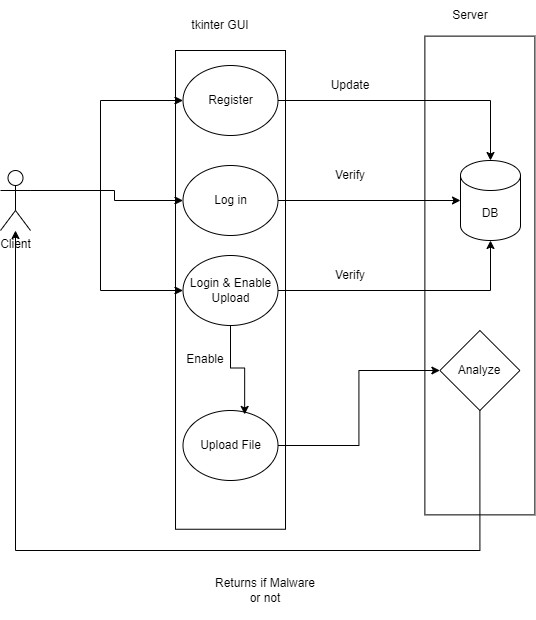

The diagram above was exported from draw.io. Its source (the exported page's mxGraphModel, read from the mxfile embedded in the PNG):
<mxGraphModel dx="1195" dy="622" grid="1" gridSize="10" guides="1" tooltips="1" connect="1" arrows="1" fold="1" page="1" pageScale="1" pageWidth="850" pageHeight="1100" math="0" shadow="0">
  <root>
    <mxCell id="0" />
    <mxCell id="1" parent="0" />
    <mxCell id="4nqWWJY-HBiW_0pLYRxk-6" value="Client" style="shape=umlActor;verticalLabelPosition=bottom;verticalAlign=top;html=1;outlineConnect=0;" vertex="1" parent="1">
      <mxGeometry x="20" y="200" width="30" height="60" as="geometry" />
    </mxCell>
    <mxCell id="4nqWWJY-HBiW_0pLYRxk-18" value="tkinter GUI" style="text;html=1;align=center;verticalAlign=middle;whiteSpace=wrap;rounded=0;" vertex="1" parent="1">
      <mxGeometry x="210" y="40" width="60" height="30" as="geometry" />
    </mxCell>
    <mxCell id="4nqWWJY-HBiW_0pLYRxk-35" value="Server" style="text;html=1;align=center;verticalAlign=middle;whiteSpace=wrap;rounded=0;" vertex="1" parent="1">
      <mxGeometry x="460" y="30" width="60" height="30" as="geometry" />
    </mxCell>
    <mxCell id="4nqWWJY-HBiW_0pLYRxk-34" value="" style="rounded=0;whiteSpace=wrap;html=1;rotation=90;" vertex="1" parent="1">
      <mxGeometry x="260" y="250" width="478.75" height="110" as="geometry" />
    </mxCell>
    <mxCell id="4nqWWJY-HBiW_0pLYRxk-47" value="" style="group" vertex="1" connectable="0" parent="1">
      <mxGeometry x="195" y="80.005" width="110.00500000000001" height="478.75" as="geometry" />
    </mxCell>
    <mxCell id="4nqWWJY-HBiW_0pLYRxk-10" value="" style="rounded=0;whiteSpace=wrap;html=1;rotation=90;" vertex="1" parent="4nqWWJY-HBiW_0pLYRxk-47">
      <mxGeometry x="-184.37" y="184.375" width="478.75" height="110" as="geometry" />
    </mxCell>
    <mxCell id="4nqWWJY-HBiW_0pLYRxk-11" value="Register" style="ellipse;whiteSpace=wrap;html=1;" vertex="1" parent="4nqWWJY-HBiW_0pLYRxk-47">
      <mxGeometry x="7.500000000000007" y="14.995000000000005" width="95" height="70" as="geometry" />
    </mxCell>
    <mxCell id="4nqWWJY-HBiW_0pLYRxk-13" value="Log in" style="ellipse;whiteSpace=wrap;html=1;" vertex="1" parent="4nqWWJY-HBiW_0pLYRxk-47">
      <mxGeometry x="7.500000000000007" y="114.995" width="95" height="70" as="geometry" />
    </mxCell>
    <mxCell id="4nqWWJY-HBiW_0pLYRxk-14" value="Login &amp;amp; Enable Upload" style="ellipse;whiteSpace=wrap;html=1;" vertex="1" parent="4nqWWJY-HBiW_0pLYRxk-47">
      <mxGeometry x="7.500000000000007" y="204.995" width="95" height="70" as="geometry" />
    </mxCell>
    <mxCell id="4nqWWJY-HBiW_0pLYRxk-32" value="Enable" style="text;html=1;align=center;verticalAlign=middle;whiteSpace=wrap;rounded=0;" vertex="1" parent="4nqWWJY-HBiW_0pLYRxk-47">
      <mxGeometry y="294.375" width="60" height="30" as="geometry" />
    </mxCell>
    <mxCell id="4nqWWJY-HBiW_0pLYRxk-28" value="Upload File" style="ellipse;whiteSpace=wrap;html=1;" vertex="1" parent="4nqWWJY-HBiW_0pLYRxk-47">
      <mxGeometry x="7.5" y="359.995" width="95" height="70" as="geometry" />
    </mxCell>
    <mxCell id="4nqWWJY-HBiW_0pLYRxk-31" style="edgeStyle=orthogonalEdgeStyle;rounded=0;orthogonalLoop=1;jettySize=auto;html=1;exitX=0.5;exitY=1;exitDx=0;exitDy=0;entryX=0.649;entryY=0.056;entryDx=0;entryDy=0;entryPerimeter=0;" edge="1" parent="4nqWWJY-HBiW_0pLYRxk-47" source="4nqWWJY-HBiW_0pLYRxk-14" target="4nqWWJY-HBiW_0pLYRxk-28">
      <mxGeometry relative="1" as="geometry" />
    </mxCell>
    <mxCell id="4nqWWJY-HBiW_0pLYRxk-25" style="edgeStyle=orthogonalEdgeStyle;rounded=0;orthogonalLoop=1;jettySize=auto;html=1;entryX=0;entryY=0.5;entryDx=0;entryDy=0;exitX=1;exitY=0.3333333333333333;exitDx=0;exitDy=0;exitPerimeter=0;" edge="1" parent="1" source="4nqWWJY-HBiW_0pLYRxk-6" target="4nqWWJY-HBiW_0pLYRxk-11">
      <mxGeometry relative="1" as="geometry">
        <mxPoint x="70" y="190" as="sourcePoint" />
        <Array as="points">
          <mxPoint x="120" y="220" />
          <mxPoint x="120" y="130" />
        </Array>
      </mxGeometry>
    </mxCell>
    <mxCell id="4nqWWJY-HBiW_0pLYRxk-20" value="" style="edgeStyle=orthogonalEdgeStyle;rounded=0;orthogonalLoop=1;jettySize=auto;html=1;entryX=0;entryY=0.5;entryDx=0;entryDy=0;exitX=1;exitY=0.3333333333333333;exitDx=0;exitDy=0;exitPerimeter=0;" edge="1" parent="1" source="4nqWWJY-HBiW_0pLYRxk-6" target="4nqWWJY-HBiW_0pLYRxk-13">
      <mxGeometry relative="1" as="geometry">
        <Array as="points">
          <mxPoint x="134" y="220" />
          <mxPoint x="134" y="230" />
        </Array>
      </mxGeometry>
    </mxCell>
    <mxCell id="4nqWWJY-HBiW_0pLYRxk-24" style="edgeStyle=orthogonalEdgeStyle;rounded=0;orthogonalLoop=1;jettySize=auto;html=1;entryX=0;entryY=0.5;entryDx=0;entryDy=0;" edge="1" parent="1" target="4nqWWJY-HBiW_0pLYRxk-14">
      <mxGeometry relative="1" as="geometry">
        <mxPoint x="60" y="220" as="sourcePoint" />
        <Array as="points">
          <mxPoint x="70" y="220" />
          <mxPoint x="120" y="220" />
          <mxPoint x="120" y="320" />
        </Array>
      </mxGeometry>
    </mxCell>
    <mxCell id="4nqWWJY-HBiW_0pLYRxk-49" style="edgeStyle=orthogonalEdgeStyle;rounded=0;orthogonalLoop=1;jettySize=auto;html=1;exitX=1;exitY=0.5;exitDx=0;exitDy=0;entryX=0;entryY=0.5;entryDx=0;entryDy=0;entryPerimeter=0;" edge="1" parent="1" source="4nqWWJY-HBiW_0pLYRxk-13" target="4nqWWJY-HBiW_0pLYRxk-59">
      <mxGeometry relative="1" as="geometry">
        <mxPoint x="460" y="230" as="targetPoint" />
      </mxGeometry>
    </mxCell>
    <mxCell id="4nqWWJY-HBiW_0pLYRxk-53" style="edgeStyle=orthogonalEdgeStyle;rounded=0;orthogonalLoop=1;jettySize=auto;html=1;exitX=1;exitY=0.5;exitDx=0;exitDy=0;" edge="1" parent="1" source="4nqWWJY-HBiW_0pLYRxk-11" target="4nqWWJY-HBiW_0pLYRxk-59">
      <mxGeometry relative="1" as="geometry">
        <mxPoint x="500" y="190" as="targetPoint" />
      </mxGeometry>
    </mxCell>
    <mxCell id="4nqWWJY-HBiW_0pLYRxk-54" style="edgeStyle=orthogonalEdgeStyle;rounded=0;orthogonalLoop=1;jettySize=auto;html=1;exitX=1;exitY=0.5;exitDx=0;exitDy=0;entryX=0.5;entryY=1;entryDx=0;entryDy=0;entryPerimeter=0;" edge="1" parent="1" source="4nqWWJY-HBiW_0pLYRxk-14" target="4nqWWJY-HBiW_0pLYRxk-59">
      <mxGeometry relative="1" as="geometry">
        <mxPoint x="500" y="270.0000000000001" as="targetPoint" />
      </mxGeometry>
    </mxCell>
    <mxCell id="4nqWWJY-HBiW_0pLYRxk-55" value="Verify" style="text;html=1;align=center;verticalAlign=middle;whiteSpace=wrap;rounded=0;" vertex="1" parent="1">
      <mxGeometry x="340" y="190" width="60" height="30" as="geometry" />
    </mxCell>
    <mxCell id="4nqWWJY-HBiW_0pLYRxk-56" value="Update" style="text;html=1;align=center;verticalAlign=middle;whiteSpace=wrap;rounded=0;" vertex="1" parent="1">
      <mxGeometry x="340" y="100" width="60" height="30" as="geometry" />
    </mxCell>
    <mxCell id="4nqWWJY-HBiW_0pLYRxk-57" value="Verify" style="text;html=1;align=center;verticalAlign=middle;whiteSpace=wrap;rounded=0;" vertex="1" parent="1">
      <mxGeometry x="340" y="290" width="60" height="30" as="geometry" />
    </mxCell>
    <mxCell id="4nqWWJY-HBiW_0pLYRxk-59" value="DB" style="shape=cylinder3;whiteSpace=wrap;html=1;boundedLbl=1;backgroundOutline=1;size=15;" vertex="1" parent="1">
      <mxGeometry x="480" y="190" width="60" height="80" as="geometry" />
    </mxCell>
    <mxCell id="4nqWWJY-HBiW_0pLYRxk-63" style="edgeStyle=orthogonalEdgeStyle;rounded=0;orthogonalLoop=1;jettySize=auto;html=1;exitX=0.5;exitY=1;exitDx=0;exitDy=0;" edge="1" parent="1" source="4nqWWJY-HBiW_0pLYRxk-61" target="4nqWWJY-HBiW_0pLYRxk-6">
      <mxGeometry relative="1" as="geometry">
        <Array as="points">
          <mxPoint x="499" y="580" />
          <mxPoint x="35" y="580" />
        </Array>
      </mxGeometry>
    </mxCell>
    <mxCell id="4nqWWJY-HBiW_0pLYRxk-61" value="Analyze" style="rhombus;whiteSpace=wrap;html=1;" vertex="1" parent="1">
      <mxGeometry x="459.38" y="360" width="80" height="80" as="geometry" />
    </mxCell>
    <mxCell id="4nqWWJY-HBiW_0pLYRxk-62" style="edgeStyle=orthogonalEdgeStyle;rounded=0;orthogonalLoop=1;jettySize=auto;html=1;exitX=1;exitY=0.5;exitDx=0;exitDy=0;" edge="1" parent="1" source="4nqWWJY-HBiW_0pLYRxk-28" target="4nqWWJY-HBiW_0pLYRxk-61">
      <mxGeometry relative="1" as="geometry" />
    </mxCell>
    <mxCell id="4nqWWJY-HBiW_0pLYRxk-64" value="Returns if Malware or not" style="text;html=1;align=center;verticalAlign=middle;whiteSpace=wrap;rounded=0;" vertex="1" parent="1">
      <mxGeometry x="230" y="590" width="110" height="60" as="geometry" />
    </mxCell>
  </root>
</mxGraphModel>